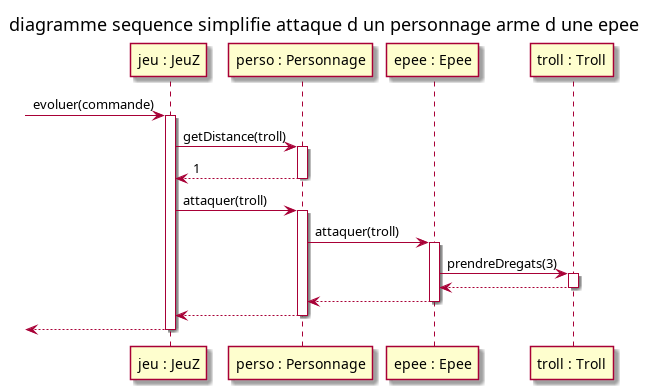

The diagram above was rendered by PlantUML. Its source (embedded in the PNG):
@startuml

title diagramme sequence simplifie attaque d un personnage arme d une epee

participant "jeu : JeuZ" as jeu
participant "perso : Personnage" as perso
participant "epee : Epee" as epee
participant "troll : Troll" as troll

[-> jeu : evoluer(commande)
activate jeu

jeu -> perso: getDistance(troll)
activate perso

perso --> jeu : 1
deactivate perso

jeu -> perso : attaquer(troll)
activate perso

perso -> epee : attaquer(troll)
activate epee

epee -> troll : prendreDregats(3)
activate troll

troll --> epee
deactivate troll

epee --> perso
deactivate epee

perso --> jeu
deactivate perso

jeu -->[
deactivate jeu



@enduml